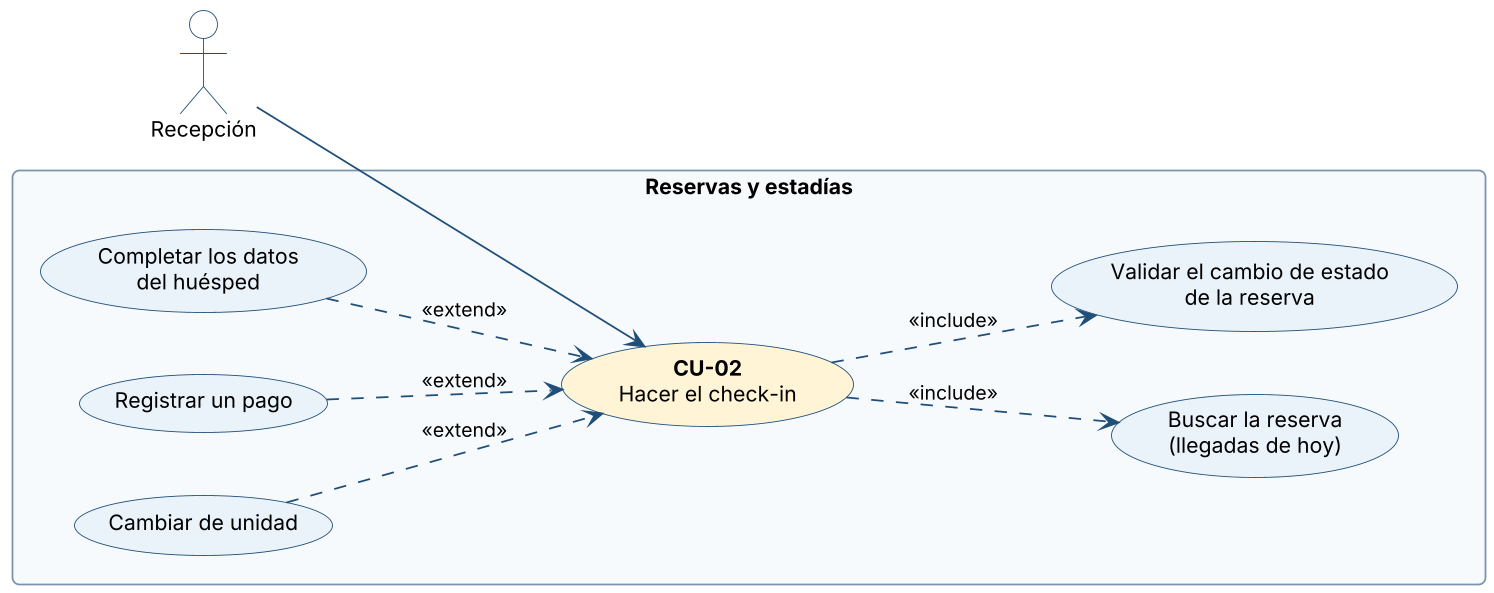

The diagram above was rendered by PlantUML. Its source (embedded in the PNG):
@startuml
!include _estilo.iuml
left to right direction
actor "Recepción" as REC
rectangle "Reservas y estadías" {
  usecase "**CU-02**\nHacer el check-in" as CU #FFF4D6
  usecase "Buscar la reserva\n(llegadas de hoy)" as A
  usecase "Completar los datos\ndel huésped" as B
  usecase "Validar el cambio de estado\nde la reserva" as C
  usecase "Registrar un pago" as D
  usecase "Cambiar de unidad" as E
}
REC --> CU
CU ..> A : <<include>>
CU ..> C : <<include>>
B ..> CU : <<extend>>
D ..> CU : <<extend>>
E ..> CU : <<extend>>
@enduml